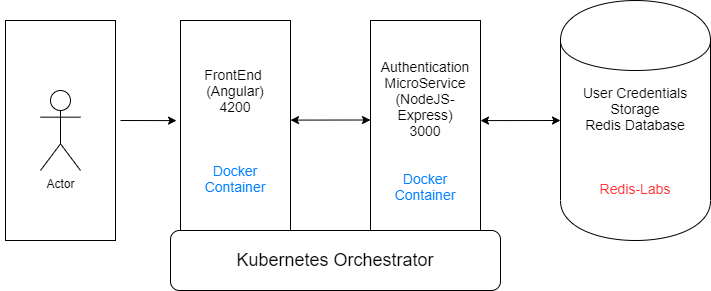

The diagram above was exported from draw.io. Its source (the exported page's mxGraphModel, read from the mxfile embedded in the PNG):
<mxGraphModel dx="1420" dy="834" grid="1" gridSize="10" guides="1" tooltips="1" connect="1" arrows="1" fold="1" page="1" pageScale="1" pageWidth="827" pageHeight="1169" math="0" shadow="0">
  <root>
    <mxCell id="0" />
    <mxCell id="1" parent="0" />
    <mxCell id="eVnG7Lk0jgqpBt1Koe3X-2" value="&lt;font style=&quot;font-size: 14px&quot;&gt;Authentication MicroService&lt;br&gt;(NodeJS-Express)&lt;br&gt;3000&lt;br&gt;&lt;br&gt;&lt;br&gt;&lt;font color=&quot;#007fff&quot;&gt;Docker Container&lt;/font&gt;&lt;/font&gt;" style="rounded=0;whiteSpace=wrap;html=1;" vertex="1" parent="1">
      <mxGeometry x="420" y="280" width="110" height="220" as="geometry" />
    </mxCell>
    <mxCell id="eVnG7Lk0jgqpBt1Koe3X-3" value="&lt;font style=&quot;font-size: 14px&quot;&gt;FrontEnd&amp;nbsp;&lt;br&gt;(Angular)&lt;br&gt;4200&lt;br&gt;&lt;br&gt;&lt;br&gt;&lt;br&gt;&lt;font color=&quot;#007fff&quot;&gt;Docker Container&lt;/font&gt;&lt;br&gt;&lt;/font&gt;" style="rounded=0;whiteSpace=wrap;html=1;" vertex="1" parent="1">
      <mxGeometry x="230" y="280" width="110" height="220" as="geometry" />
    </mxCell>
    <mxCell id="eVnG7Lk0jgqpBt1Koe3X-7" value="" style="group" vertex="1" connectable="0" parent="1">
      <mxGeometry x="50" y="290" width="110" height="220" as="geometry" />
    </mxCell>
    <mxCell id="eVnG7Lk0jgqpBt1Koe3X-6" value="" style="rounded=0;whiteSpace=wrap;html=1;" vertex="1" parent="eVnG7Lk0jgqpBt1Koe3X-7">
      <mxGeometry x="5" y="-10" width="110" height="220" as="geometry" />
    </mxCell>
    <mxCell id="eVnG7Lk0jgqpBt1Koe3X-5" value="Actor" style="shape=umlActor;verticalLabelPosition=bottom;labelBackgroundColor=#ffffff;verticalAlign=top;html=1;outlineConnect=0;" vertex="1" parent="eVnG7Lk0jgqpBt1Koe3X-7">
      <mxGeometry x="40" y="60" width="40" height="80" as="geometry" />
    </mxCell>
    <mxCell id="eVnG7Lk0jgqpBt1Koe3X-8" value="&lt;font style=&quot;font-size: 14px&quot;&gt;User Credentials Storage&lt;br&gt;Redis Database&lt;br&gt;&lt;br&gt;&lt;br&gt;&lt;br&gt;&lt;font color=&quot;#ff3333&quot;&gt;Redis-Labs&lt;/font&gt;&lt;/font&gt;" style="shape=cylinder;whiteSpace=wrap;html=1;boundedLbl=1;backgroundOutline=1;" vertex="1" parent="1">
      <mxGeometry x="610" y="260" width="150" height="240" as="geometry" />
    </mxCell>
    <mxCell id="eVnG7Lk0jgqpBt1Koe3X-9" value="" style="endArrow=classic;startArrow=classic;html=1;entryX=0;entryY=0.5;entryDx=0;entryDy=0;exitX=1;exitY=0.455;exitDx=0;exitDy=0;exitPerimeter=0;" edge="1" parent="1" source="eVnG7Lk0jgqpBt1Koe3X-2" target="eVnG7Lk0jgqpBt1Koe3X-8">
      <mxGeometry width="50" height="50" relative="1" as="geometry">
        <mxPoint x="530" y="390" as="sourcePoint" />
        <mxPoint x="605" y="388" as="targetPoint" />
      </mxGeometry>
    </mxCell>
    <mxCell id="eVnG7Lk0jgqpBt1Koe3X-10" value="" style="endArrow=classic;startArrow=classic;html=1;entryX=0;entryY=0.5;entryDx=0;entryDy=0;exitX=1;exitY=0.455;exitDx=0;exitDy=0;exitPerimeter=0;" edge="1" parent="1">
      <mxGeometry width="50" height="50" relative="1" as="geometry">
        <mxPoint x="340" y="379.5999999999999" as="sourcePoint" />
        <mxPoint x="420" y="379.5" as="targetPoint" />
      </mxGeometry>
    </mxCell>
    <mxCell id="eVnG7Lk0jgqpBt1Koe3X-11" value="" style="endArrow=classic;html=1;entryX=-0.036;entryY=0.455;entryDx=0;entryDy=0;entryPerimeter=0;" edge="1" parent="1" target="eVnG7Lk0jgqpBt1Koe3X-3">
      <mxGeometry width="50" height="50" relative="1" as="geometry">
        <mxPoint x="170" y="380" as="sourcePoint" />
        <mxPoint x="220" y="330" as="targetPoint" />
      </mxGeometry>
    </mxCell>
    <mxCell id="eVnG7Lk0jgqpBt1Koe3X-12" value="&lt;font style=&quot;font-size: 18px&quot;&gt;Kubernetes Orchestrator&lt;/font&gt;" style="rounded=1;whiteSpace=wrap;html=1;" vertex="1" parent="1">
      <mxGeometry x="220" y="490" width="330" height="60" as="geometry" />
    </mxCell>
  </root>
</mxGraphModel>